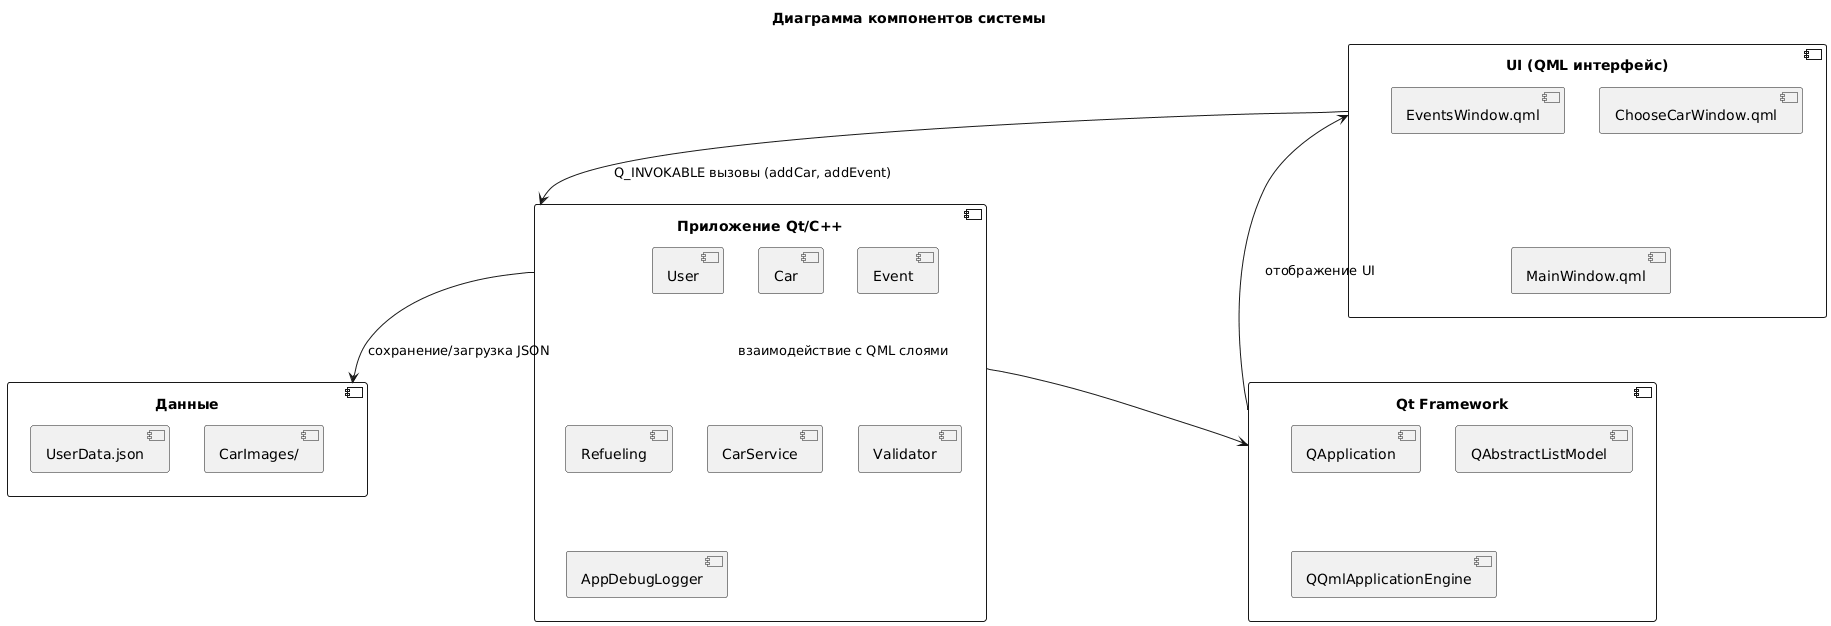

The diagram above was rendered by PlantUML. Its source (embedded in the PNG):
@startuml
title Диаграмма компонентов системы

component "UI (QML интерфейс)" as QML {
    [ChooseCarWindow.qml]
    [EventsWindow.qml]
    [MainWindow.qml]
}

component "Приложение Qt/C++" as Core {
    [User]
    [Car]
    [Event]
    [Refueling]
    [CarService]
    [Validator]
    [AppDebugLogger]
}

component "Данные" as Data {
    [UserData.json]
    [CarImages/]
}

component "Qt Framework" as Qt {
    [QApplication]
    [QAbstractListModel]
    [QQmlApplicationEngine]
}

QML --> Core : Q_INVOKABLE вызовы (addCar, addEvent)
Core --> Data : сохранение/загрузка JSON
Core --> Qt : взаимодействие с QML слоями
Qt --> QML : отображение UI
@enduml